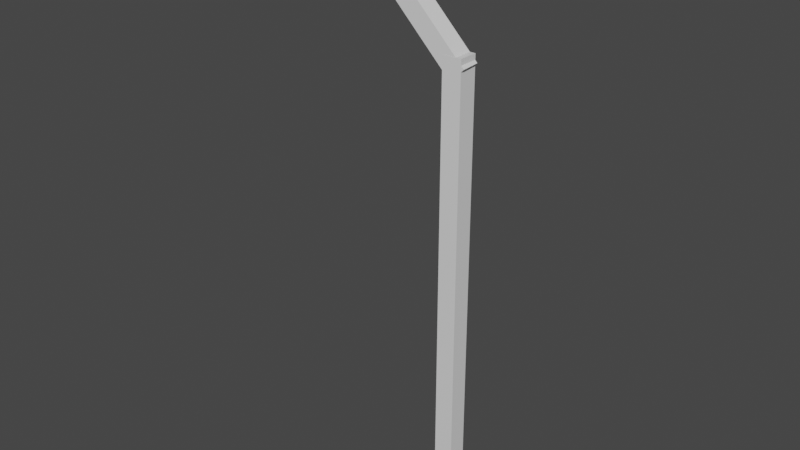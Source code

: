 # Source: new_street_lamp.blend  (saved by Blender 2.82.7; exported with 4.5.12 LTS)
import bpy
from mathutils import Matrix  # noqa: F401  (used for matrix-valued properties, if any)

bpy.ops.wm.read_factory_settings(use_empty=True)
scene = bpy.context.scene
scene.name = 'Scene'

# ---- collections
col_collection = bpy.data.collections.new('Collection'); scene.collection.children.link(col_collection)

# ---- materials (node trees are filled in below, after node groups)
mat_material = bpy.data.materials.new('Material')
mat_material.alpha_threshold = 0.0
mat_material.use_transparent_shadow = False
mat_material.line_color = (0.0, 0.0, 0.0, 1.0)
mat_material_001 = bpy.data.materials.new('Material.001')
mat_material_001.alpha_threshold = 0.0
mat_material_001.use_transparent_shadow = False
mat_material_001.line_color = (0.0, 0.0, 0.0, 1.0)

# ---- material node trees
mat_material.use_nodes = True; mat_material.node_tree.nodes.clear()
_N = mat_material.node_tree.nodes; _L = mat_material.node_tree.links
n0 = _N.new('ShaderNodeOutputMaterial'); n0.name = 'Material Output'; n0.location = (300, 300)
n1 = _N.new('ShaderNodeBsdfPrincipled'); n1.name = 'Principled BSDF'; n1.location = (10, 300)
n1.distribution = 'GGX'
n1.subsurface_method = 'BURLEY'
n1.inputs[2].default_value = 0.4
n1.inputs[3].default_value = 1.45
n1.inputs[27].default_value = (0.0, 0.0, 0.0, 1.0)
n1.inputs[28].default_value = 1.0
_L.new(n1.outputs[0], n0.inputs[0])
n0.is_active_output = True
mat_material_001.use_nodes = True; mat_material_001.node_tree.nodes.clear()
_N = mat_material_001.node_tree.nodes; _L = mat_material_001.node_tree.links
n0 = _N.new('ShaderNodeOutputMaterial'); n0.name = 'Material Output'; n0.location = (300, 300)
n1 = _N.new('ShaderNodeBsdfPrincipled'); n1.name = 'Principled BSDF'; n1.location = (10, 300)
n1.distribution = 'GGX'
n1.subsurface_method = 'BURLEY'
n1.inputs[2].default_value = 0.4
n1.inputs[3].default_value = 1.45
n1.inputs[27].default_value = (0.0, 0.0, 0.0, 1.0)
n1.inputs[28].default_value = 1.0
_L.new(n1.outputs[0], n0.inputs[0])
n0.is_active_output = True

# ---- world
world_world = bpy.data.worlds.new('World'); scene.world = world_world
world_world.use_nodes = True; world_world.node_tree.nodes.clear()
_N = world_world.node_tree.nodes; _L = world_world.node_tree.links
n0 = _N.new('ShaderNodeOutputWorld'); n0.name = 'World Output'; n0.location = (300, 300)
n1 = _N.new('ShaderNodeBackground'); n1.name = 'Background'; n1.location = (10, 300)
n1.inputs[0].default_value = (0.05088, 0.05088, 0.05088, 1.0)
_L.new(n1.outputs[0], n0.inputs[0])
n0.is_active_output = True
world_world.color = (0.05088, 0.05088, 0.05088)
world_world.use_sun_shadow = False
world_world.sun_shadow_jitter_overblur = 0.0

# ---- meshes
me_cube = bpy.data.meshes.new('Cube')
me_cube.from_pydata([(1.0, 1.0, 1.0), (1.0, 1.0, -1.0), (1.0, -1.0, 1.0), (1.0, -1.0, -1.0), (-1.0, 1.0, 1.0), (-1.0, 1.0, -1.0), (-1.0, -1.0, 1.0), (-1.0, -1.0, -1.0)], [], [(0, 4, 6, 2), (3, 2, 6, 7), (7, 6, 4, 5), (5, 1, 3, 7), (1, 0, 2, 3), (5, 4, 0, 1)])
_uv = me_cube.uv_layers.new(name='UVMap')
_uv.uv.foreach_set('vector', [0.625, 0.5, 0.875, 0.5, 0.875, 0.75, 0.625, 0.75, 0.375, 0.75, 0.625, 0.75, 0.625, 1.0, 0.375, 1.0, 0.375, 0.0, 0.625, 0.0, 0.625, 0.25, 0.375, 0.25, 0.125, 0.5, 0.375, 0.5, 0.375, 0.75, 0.125, 0.75, 0.375, 0.5, 0.625, 0.5, 0.625, 0.75, 0.375, 0.75, 0.375, 0.25, 0.625, 0.25, 0.625, 0.5, 0.375, 0.5])
me_cube.materials.append(mat_material)
me_cube.use_remesh_preserve_volume = False
me_cube.use_remesh_preserve_attributes = False
me_cube.use_mirror_vertex_groups = False
me_cube.update()
me_cube_001 = bpy.data.meshes.new('Cube.001')
me_cube_001.from_pydata([(1.0, 1.0, 1.0), (0.9999, 0.9758, -0.9908), (1.0, -1.0, 1.0), (0.993, -0.9939, -0.9991), (-1.0, 1.0, 1.0), (-0.9999, 0.9758, -0.9908), (-1.0, -1.0, 1.0), (-0.993, -0.9939, -0.9991)], [], [(0, 4, 6, 2), (3, 2, 6, 7), (7, 6, 4, 5), (5, 1, 3, 7), (1, 0, 2, 3), (5, 4, 0, 1)])
_uv = me_cube_001.uv_layers.new(name='UVMap')
_uv.uv.foreach_set('vector', [0.625, 0.5, 0.875, 0.5, 0.875, 0.75, 0.625, 0.75, 0.375, 0.75, 0.625, 0.75, 0.625, 1.0, 0.375, 1.0, 0.375, 0.0, 0.625, 0.0, 0.625, 0.25, 0.375, 0.25, 0.125, 0.5, 0.375, 0.5, 0.375, 0.75, 0.125, 0.75, 0.375, 0.5, 0.625, 0.5, 0.625, 0.75, 0.375, 0.75, 0.375, 0.25, 0.625, 0.25, 0.625, 0.5, 0.375, 0.5])
me_cube_001.materials.append(mat_material)
me_cube_001.use_remesh_preserve_volume = False
me_cube_001.use_remesh_preserve_attributes = False
me_cube_001.use_mirror_vertex_groups = False
me_cube_001.update()
me_cube_002 = bpy.data.meshes.new('Cube.002')
me_cube_002.from_pydata([(1.0, 1.0, 1.0), (0.9999, 0.9758, -0.9908), (1.0, -1.0, 1.0), (0.993, -0.9939, -0.9991), (-1.0, 1.0, 1.0), (-0.9999, 0.9758, -0.9908), (-1.0, -1.0, 1.0), (-0.993, -0.9939, -0.9991)], [], [(0, 4, 6, 2), (3, 2, 6, 7), (7, 6, 4, 5), (5, 1, 3, 7), (1, 0, 2, 3), (5, 4, 0, 1)])
_uv = me_cube_002.uv_layers.new(name='UVMap')
_uv.uv.foreach_set('vector', [0.625, 0.5, 0.875, 0.5, 0.875, 0.75, 0.625, 0.75, 0.375, 0.75, 0.625, 0.75, 0.625, 1.0, 0.375, 1.0, 0.375, 0.0, 0.625, 0.0, 0.625, 0.25, 0.375, 0.25, 0.125, 0.5, 0.375, 0.5, 0.375, 0.75, 0.125, 0.75, 0.375, 0.5, 0.625, 0.5, 0.625, 0.75, 0.375, 0.75, 0.375, 0.25, 0.625, 0.25, 0.625, 0.5, 0.375, 0.5])
me_cube_002.materials.append(mat_material_001)
me_cube_002.use_remesh_preserve_volume = False
me_cube_002.use_remesh_preserve_attributes = False
me_cube_002.use_mirror_vertex_groups = False
me_cube_002.update()

# ---- objects
ob_cube = bpy.data.objects.new('Cube', me_cube)
ob_cube_001 = bpy.data.objects.new('Cube.001', me_cube_001)
ob_cube_002 = bpy.data.objects.new('Cube.002', me_cube_002)

# ---- transforms, parenting, visibility, modifiers, constraints
ob_cube.location = (0.0, 0.0, 0.0)
ob_cube.scale = (0.1, 0.1, 2.5)
ob_cube.lock_rotations_4d = False
ob_cube.empty_display_type = 'ARROWS'
ob_cube.lineart.crease_threshold = 0.0
ob_cube_001.location = (-0.6472, 0.0, 3.048)
ob_cube_001.rotation_euler = (0.0, -0.7854, 0.0)
ob_cube_001.scale = (0.1, 0.1, 1.0)
ob_cube_001.lock_rotations_4d = False
ob_cube_001.empty_display_type = 'ARROWS'
ob_cube_001.lineart.crease_threshold = 0.0
ob_cube_002.location = (-0.7768, 0.0, 3.048)
ob_cube_002.rotation_euler = (0.0, -0.7854, 0.0)
ob_cube_002.scale = (0.05, 0.05, 0.8)
ob_cube_002.lock_rotations_4d = False
ob_cube_002.empty_display_type = 'ARROWS'
ob_cube_002.lineart.crease_threshold = 0.0

# ---- collection membership
col_collection.objects.link(ob_cube)
col_collection.objects.link(ob_cube_001)
col_collection.objects.link(ob_cube_002)

# ---- scene / render settings (as saved in the file)
scene.frame_start = 1; scene.frame_end = 250; scene.frame_set(1)
scene.render.engine = 'BLENDER_EEVEE_NEXT'
scene.cycles.use_denoising = False
scene.cycles.samples = 128
scene.cycles.sampling_pattern = 'TABULATED_SOBOL'
scene.cycles.use_adaptive_sampling = False
scene.cycles.use_light_tree = False
scene.view_settings.view_transform = 'Filmic'
bpy.context.view_layer.update()

# ---- added for rendering (the .blend has no active camera and no usable light): camera, sun
cam_auto = bpy.data.cameras.new('AutoCamera')
cam_auto.lens = 50.0
cam_auto.sensor_width = 36.0
cam_auto.clip_end = 1000.0
ob_auto_camera = bpy.data.objects.new('AutoCamera', cam_auto)
scene.collection.objects.link(ob_auto_camera)
ob_auto_camera.location = (5.38268, -7.23629, 5.48731)
ob_auto_camera.rotation_euler = (1.09748, -7.21219e-08, 0.694738)
scene.camera = ob_auto_camera
light_auto_sun = bpy.data.lights.new('AutoSun', 'SUN')
light_auto_sun.energy = 3.0
light_auto_sun.angle = 0.0523599
ob_auto_sun = bpy.data.objects.new('AutoSun', light_auto_sun)
scene.collection.objects.link(ob_auto_sun)
ob_auto_sun.rotation_euler = (0.872665, 0.174533, 0.523599)
bpy.context.view_layer.update()
